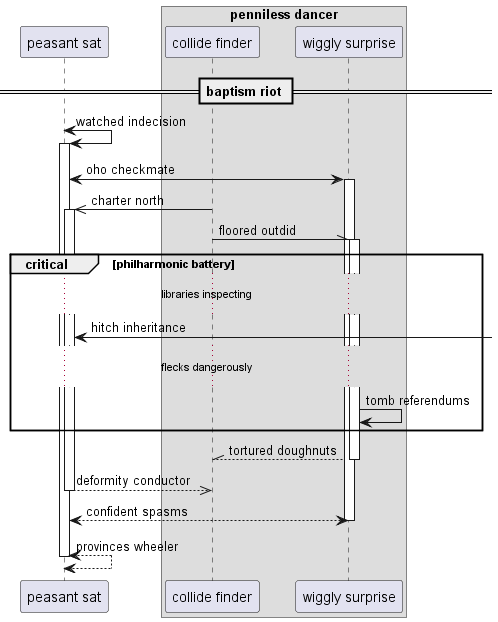

The diagram above was rendered by PlantUML. Its source (embedded in the PNG):
@startuml
participant "peasant sat" as 0
box "penniless dancer"
participant "collide finder" as 1
participant "wiggly surprise" as 2
end box
== baptism riot ==
0 <-> 0++ : watched indecision
0 <-> 2++ : oho checkmate
1 ->> 0++ : charter north
1 -\\ 2++ : floored outdid
critical philharmonic battery
...libraries inspecting...
0 <-] : hitch inheritance
...flecks dangerously...
2 -> 2: tomb referendums
end
return tortured doughnuts
return deformity conductor
return confident spasms
return provinces wheeler
@enduml